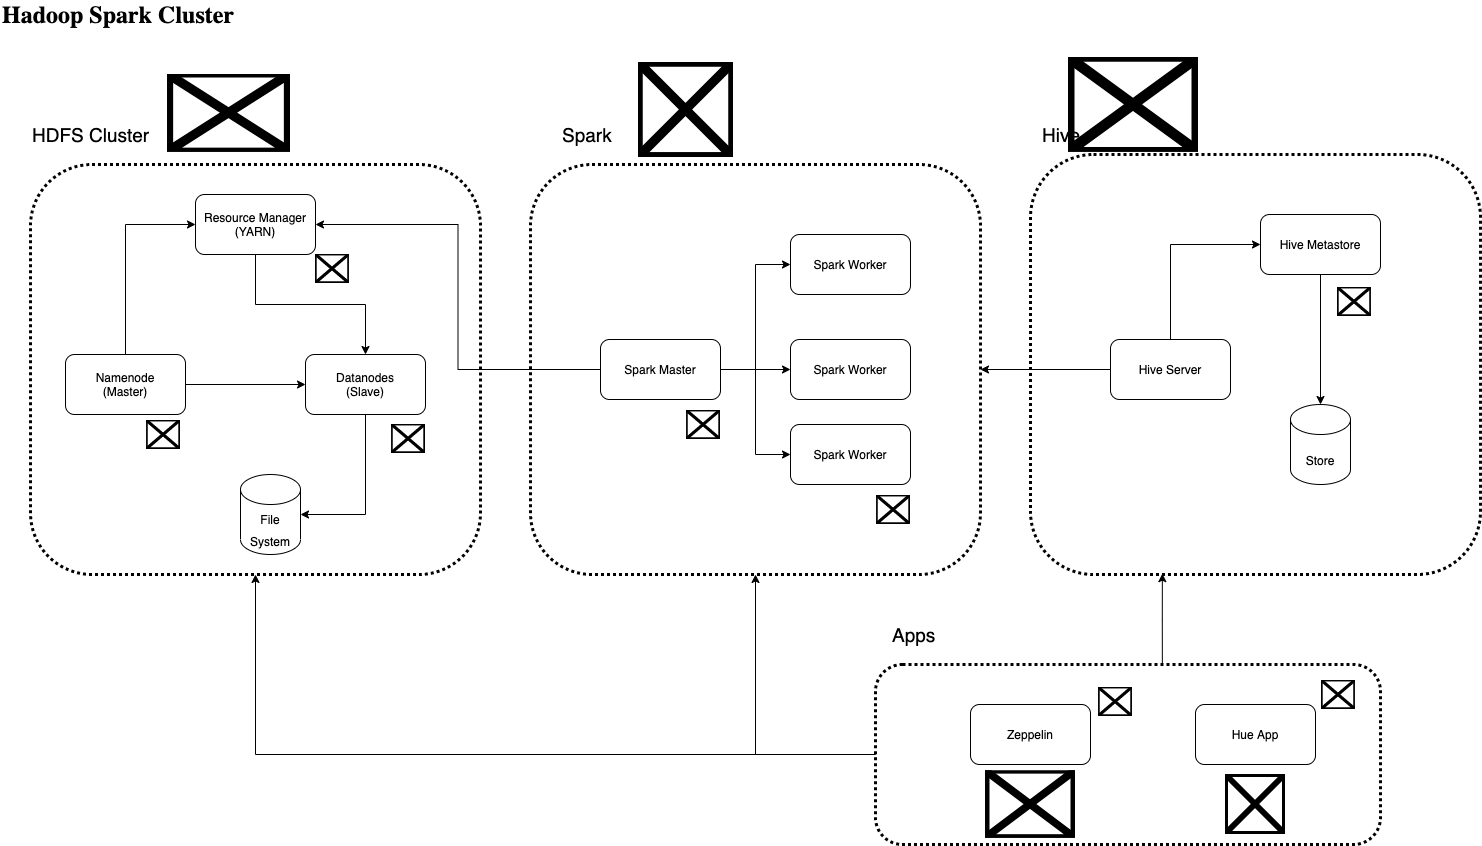

The diagram above was exported from draw.io. Its source (the exported page's mxGraphModel, read from the mxfile embedded in the PNG):
<mxGraphModel dx="1595" dy="1007" grid="0" gridSize="10" guides="1" tooltips="1" connect="1" arrows="1" fold="1" page="1" pageScale="1" pageWidth="1600" pageHeight="900" math="0" shadow="0">
  <root>
    <mxCell id="0" />
    <mxCell id="1" parent="0" />
    <mxCell id="6" value="" style="rounded=1;whiteSpace=wrap;html=1;dashed=1;dashPattern=1 1;strokeWidth=3;fillColor=none;" vertex="1" parent="1">
      <mxGeometry x="70" y="190" width="450" height="410" as="geometry" />
    </mxCell>
    <mxCell id="2" value="Hadoop Spark Cluster" style="text;html=1;strokeColor=none;fillColor=none;align=left;verticalAlign=middle;whiteSpace=wrap;rounded=0;fontFamily=Lato;fontSource=https%3A%2F%2Ffonts.googleapis.com%2Fcss%3Ffamily%3DLato;fontStyle=1;fontSize=24;" parent="1" vertex="1">
      <mxGeometry x="40" y="30" width="710" height="20" as="geometry" />
    </mxCell>
    <mxCell id="7" style="edgeStyle=orthogonalEdgeStyle;rounded=0;orthogonalLoop=1;jettySize=auto;html=1;entryX=0;entryY=0.5;entryDx=0;entryDy=0;" edge="1" parent="1" source="3" target="4">
      <mxGeometry relative="1" as="geometry" />
    </mxCell>
    <mxCell id="9" style="edgeStyle=orthogonalEdgeStyle;rounded=0;orthogonalLoop=1;jettySize=auto;html=1;entryX=0;entryY=0.5;entryDx=0;entryDy=0;exitX=0.5;exitY=0;exitDx=0;exitDy=0;" edge="1" parent="1" source="3" target="5">
      <mxGeometry relative="1" as="geometry" />
    </mxCell>
    <mxCell id="3" value="Namenode&lt;br&gt;(Master)" style="rounded=1;whiteSpace=wrap;html=1;" vertex="1" parent="1">
      <mxGeometry x="105" y="380" width="120" height="60" as="geometry" />
    </mxCell>
    <mxCell id="15" style="edgeStyle=orthogonalEdgeStyle;rounded=0;orthogonalLoop=1;jettySize=auto;html=1;entryX=1;entryY=0.5;entryDx=0;entryDy=0;entryPerimeter=0;fontSize=19;exitX=0.5;exitY=1;exitDx=0;exitDy=0;" edge="1" parent="1" source="4" target="13">
      <mxGeometry relative="1" as="geometry" />
    </mxCell>
    <mxCell id="4" value="Datanodes&lt;br&gt;(Slave)" style="rounded=1;whiteSpace=wrap;html=1;" vertex="1" parent="1">
      <mxGeometry x="345" y="380" width="120" height="60" as="geometry" />
    </mxCell>
    <mxCell id="8" style="edgeStyle=orthogonalEdgeStyle;rounded=0;orthogonalLoop=1;jettySize=auto;html=1;entryX=0.5;entryY=0;entryDx=0;entryDy=0;" edge="1" parent="1" source="5" target="4">
      <mxGeometry relative="1" as="geometry" />
    </mxCell>
    <mxCell id="5" value="Resource Manager&lt;br&gt;(YARN)" style="rounded=1;whiteSpace=wrap;html=1;" vertex="1" parent="1">
      <mxGeometry x="235" y="220" width="120" height="60" as="geometry" />
    </mxCell>
    <mxCell id="10" value="HDFS Cluster" style="text;html=1;strokeColor=none;fillColor=none;align=left;verticalAlign=middle;whiteSpace=wrap;rounded=0;dashed=1;dashPattern=1 1;fontSize=19;" vertex="1" parent="1">
      <mxGeometry x="70" y="150" width="150" height="20" as="geometry" />
    </mxCell>
    <mxCell id="11" value="" style="rounded=1;whiteSpace=wrap;html=1;dashed=1;dashPattern=1 1;strokeWidth=3;fillColor=none;" vertex="1" parent="1">
      <mxGeometry x="570" y="190" width="450" height="410" as="geometry" />
    </mxCell>
    <mxCell id="12" value="Spark" style="text;html=1;strokeColor=none;fillColor=none;align=left;verticalAlign=middle;whiteSpace=wrap;rounded=0;dashed=1;dashPattern=1 1;fontSize=19;" vertex="1" parent="1">
      <mxGeometry x="600" y="150" width="150" height="20" as="geometry" />
    </mxCell>
    <mxCell id="13" value="&lt;font style=&quot;font-size: 12px&quot;&gt;File System&lt;/font&gt;" style="shape=cylinder3;whiteSpace=wrap;html=1;boundedLbl=1;backgroundOutline=1;size=15;fontSize=19;strokeWidth=1;fillColor=none;" vertex="1" parent="1">
      <mxGeometry x="280" y="500" width="60" height="80" as="geometry" />
    </mxCell>
    <mxCell id="21" style="edgeStyle=orthogonalEdgeStyle;rounded=0;orthogonalLoop=1;jettySize=auto;html=1;entryX=1;entryY=0.5;entryDx=0;entryDy=0;fontSize=19;" edge="1" parent="1" source="17" target="5">
      <mxGeometry relative="1" as="geometry" />
    </mxCell>
    <mxCell id="22" style="edgeStyle=orthogonalEdgeStyle;rounded=0;orthogonalLoop=1;jettySize=auto;html=1;entryX=0;entryY=0.5;entryDx=0;entryDy=0;fontSize=19;" edge="1" parent="1" source="17" target="18">
      <mxGeometry relative="1" as="geometry" />
    </mxCell>
    <mxCell id="23" style="edgeStyle=orthogonalEdgeStyle;rounded=0;orthogonalLoop=1;jettySize=auto;html=1;entryX=0;entryY=0.5;entryDx=0;entryDy=0;fontSize=19;" edge="1" parent="1" source="17" target="19">
      <mxGeometry relative="1" as="geometry" />
    </mxCell>
    <mxCell id="24" style="edgeStyle=orthogonalEdgeStyle;rounded=0;orthogonalLoop=1;jettySize=auto;html=1;entryX=0;entryY=0.5;entryDx=0;entryDy=0;fontSize=19;" edge="1" parent="1" source="17" target="20">
      <mxGeometry relative="1" as="geometry" />
    </mxCell>
    <mxCell id="17" value="Spark Master" style="rounded=1;whiteSpace=wrap;html=1;" vertex="1" parent="1">
      <mxGeometry x="640" y="365" width="120" height="60" as="geometry" />
    </mxCell>
    <mxCell id="18" value="Spark Worker" style="rounded=1;whiteSpace=wrap;html=1;" vertex="1" parent="1">
      <mxGeometry x="830" y="260" width="120" height="60" as="geometry" />
    </mxCell>
    <mxCell id="19" value="Spark Worker" style="rounded=1;whiteSpace=wrap;html=1;" vertex="1" parent="1">
      <mxGeometry x="830" y="365" width="120" height="60" as="geometry" />
    </mxCell>
    <mxCell id="20" value="Spark Worker" style="rounded=1;whiteSpace=wrap;html=1;" vertex="1" parent="1">
      <mxGeometry x="830" y="450" width="120" height="60" as="geometry" />
    </mxCell>
    <mxCell id="25" value="" style="rounded=1;whiteSpace=wrap;html=1;dashed=1;dashPattern=1 1;strokeWidth=3;fillColor=none;" vertex="1" parent="1">
      <mxGeometry x="1070" y="180" width="450" height="420" as="geometry" />
    </mxCell>
    <mxCell id="31" style="edgeStyle=orthogonalEdgeStyle;rounded=0;orthogonalLoop=1;jettySize=auto;html=1;fontSize=19;" edge="1" parent="1" source="26" target="30">
      <mxGeometry relative="1" as="geometry" />
    </mxCell>
    <mxCell id="26" value="Hive Metastore" style="rounded=1;whiteSpace=wrap;html=1;" vertex="1" parent="1">
      <mxGeometry x="1300" y="240" width="120" height="60" as="geometry" />
    </mxCell>
    <mxCell id="28" style="edgeStyle=orthogonalEdgeStyle;rounded=0;orthogonalLoop=1;jettySize=auto;html=1;entryX=1;entryY=0.5;entryDx=0;entryDy=0;fontSize=19;" edge="1" parent="1" source="27" target="11">
      <mxGeometry relative="1" as="geometry" />
    </mxCell>
    <mxCell id="32" style="edgeStyle=orthogonalEdgeStyle;rounded=0;orthogonalLoop=1;jettySize=auto;html=1;entryX=0;entryY=0.5;entryDx=0;entryDy=0;fontSize=19;exitX=0.5;exitY=0;exitDx=0;exitDy=0;" edge="1" parent="1" source="27" target="26">
      <mxGeometry relative="1" as="geometry" />
    </mxCell>
    <mxCell id="27" value="Hive Server" style="rounded=1;whiteSpace=wrap;html=1;" vertex="1" parent="1">
      <mxGeometry x="1150" y="365" width="120" height="60" as="geometry" />
    </mxCell>
    <mxCell id="30" value="&lt;font style=&quot;font-size: 12px&quot;&gt;Store&lt;/font&gt;" style="shape=cylinder3;whiteSpace=wrap;html=1;boundedLbl=1;backgroundOutline=1;size=15;fontSize=19;strokeWidth=1;fillColor=none;" vertex="1" parent="1">
      <mxGeometry x="1330" y="430" width="60" height="80" as="geometry" />
    </mxCell>
    <mxCell id="33" value="Hive" style="text;html=1;strokeColor=none;fillColor=none;align=left;verticalAlign=middle;whiteSpace=wrap;rounded=0;dashed=1;dashPattern=1 1;fontSize=19;" vertex="1" parent="1">
      <mxGeometry x="1080" y="150" width="150" height="20" as="geometry" />
    </mxCell>
    <mxCell id="36" style="edgeStyle=orthogonalEdgeStyle;rounded=0;orthogonalLoop=1;jettySize=auto;html=1;entryX=0.293;entryY=0.998;entryDx=0;entryDy=0;fontSize=19;exitX=0.568;exitY=0;exitDx=0;exitDy=0;entryPerimeter=0;exitPerimeter=0;" edge="1" parent="1" source="34" target="25">
      <mxGeometry relative="1" as="geometry" />
    </mxCell>
    <mxCell id="39" style="edgeStyle=orthogonalEdgeStyle;rounded=0;orthogonalLoop=1;jettySize=auto;html=1;fontSize=19;" edge="1" parent="1" source="34" target="11">
      <mxGeometry relative="1" as="geometry">
        <Array as="points">
          <mxPoint x="795" y="780" />
        </Array>
      </mxGeometry>
    </mxCell>
    <mxCell id="40" style="edgeStyle=orthogonalEdgeStyle;rounded=0;orthogonalLoop=1;jettySize=auto;html=1;fontSize=19;" edge="1" parent="1" source="34" target="6">
      <mxGeometry relative="1" as="geometry" />
    </mxCell>
    <mxCell id="34" value="" style="rounded=1;whiteSpace=wrap;html=1;dashed=1;dashPattern=1 1;strokeWidth=3;fillColor=none;" vertex="1" parent="1">
      <mxGeometry x="915" y="690" width="505" height="180" as="geometry" />
    </mxCell>
    <mxCell id="35" value="Hue App" style="rounded=1;whiteSpace=wrap;html=1;" vertex="1" parent="1">
      <mxGeometry x="1235" y="730" width="120" height="60" as="geometry" />
    </mxCell>
    <mxCell id="37" value="Apps" style="text;html=1;strokeColor=none;fillColor=none;align=left;verticalAlign=middle;whiteSpace=wrap;rounded=0;dashed=1;dashPattern=1 1;fontSize=19;" vertex="1" parent="1">
      <mxGeometry x="930" y="650" width="150" height="20" as="geometry" />
    </mxCell>
    <mxCell id="38" value="Zeppelin" style="rounded=1;whiteSpace=wrap;html=1;" vertex="1" parent="1">
      <mxGeometry x="1010" y="730" width="120" height="60" as="geometry" />
    </mxCell>
    <mxCell id="41" value="" style="shape=image;verticalLabelPosition=bottom;labelBackgroundColor=#ffffff;verticalAlign=top;aspect=fixed;imageAspect=0;image=https://aprenderbigdata.com/wp-content/uploads/apache-hue-logo.png;" vertex="1" parent="1">
      <mxGeometry x="1265" y="800" width="60" height="60" as="geometry" />
    </mxCell>
    <mxCell id="42" value="" style="shape=image;verticalLabelPosition=bottom;labelBackgroundColor=#ffffff;verticalAlign=top;aspect=fixed;imageAspect=0;image=https://www.iteblog.com/pic/Zeppelin/zeppelin_logo_iteblog.jpg;" vertex="1" parent="1">
      <mxGeometry x="1025" y="796.25" width="90" height="67.5" as="geometry" />
    </mxCell>
    <mxCell id="43" value="" style="shape=image;verticalLabelPosition=bottom;labelBackgroundColor=#ffffff;verticalAlign=top;aspect=fixed;imageAspect=0;image=https://s3.amazonaws.com/karengryg.io/wp-content/uploads/2019/10/20183816/hive-logo.png;" vertex="1" parent="1">
      <mxGeometry x="1108" y="83" width="130" height="94.75" as="geometry" />
    </mxCell>
    <mxCell id="44" value="" style="shape=image;verticalLabelPosition=bottom;labelBackgroundColor=#ffffff;verticalAlign=top;aspect=fixed;imageAspect=0;image=https://h2m8x3y5.rocketcdn.me/wp-content/uploads/2020/04/spark.jpg;" vertex="1" parent="1">
      <mxGeometry x="678" y="88" width="95" height="95" as="geometry" />
    </mxCell>
    <mxCell id="45" value="" style="shape=image;verticalLabelPosition=bottom;labelBackgroundColor=#ffffff;verticalAlign=top;aspect=fixed;imageAspect=0;image=https://i.pinimg.com/originals/41/50/2d/41502d489ace02f2857ca90d1d78cc76.png;" vertex="1" parent="1">
      <mxGeometry x="207" y="99.61" width="123" height="78.14" as="geometry" />
    </mxCell>
    <mxCell id="46" value="" style="shape=image;verticalLabelPosition=bottom;labelBackgroundColor=#ffffff;verticalAlign=top;aspect=fixed;imageAspect=0;image=https://nosoynerd.com/wp-content/uploads/2018/09/docker_facebook_share.png;" vertex="1" parent="1">
      <mxGeometry x="186.06" y="446" width="33.94" height="29" as="geometry" />
    </mxCell>
    <mxCell id="47" value="" style="shape=image;verticalLabelPosition=bottom;labelBackgroundColor=#ffffff;verticalAlign=top;aspect=fixed;imageAspect=0;image=https://nosoynerd.com/wp-content/uploads/2018/09/docker_facebook_share.png;" vertex="1" parent="1">
      <mxGeometry x="431.06" y="450" width="33.94" height="29" as="geometry" />
    </mxCell>
    <mxCell id="48" value="" style="shape=image;verticalLabelPosition=bottom;labelBackgroundColor=#ffffff;verticalAlign=top;aspect=fixed;imageAspect=0;image=https://nosoynerd.com/wp-content/uploads/2018/09/docker_facebook_share.png;" vertex="1" parent="1">
      <mxGeometry x="355" y="280" width="33.94" height="29" as="geometry" />
    </mxCell>
    <mxCell id="49" value="" style="shape=image;verticalLabelPosition=bottom;labelBackgroundColor=#ffffff;verticalAlign=top;aspect=fixed;imageAspect=0;image=https://nosoynerd.com/wp-content/uploads/2018/09/docker_facebook_share.png;" vertex="1" parent="1">
      <mxGeometry x="726.06" y="436" width="33.94" height="29" as="geometry" />
    </mxCell>
    <mxCell id="50" value="" style="shape=image;verticalLabelPosition=bottom;labelBackgroundColor=#ffffff;verticalAlign=top;aspect=fixed;imageAspect=0;image=https://nosoynerd.com/wp-content/uploads/2018/09/docker_facebook_share.png;" vertex="1" parent="1">
      <mxGeometry x="916.06" y="521" width="33.94" height="29" as="geometry" />
    </mxCell>
    <mxCell id="51" value="" style="shape=image;verticalLabelPosition=bottom;labelBackgroundColor=#ffffff;verticalAlign=top;aspect=fixed;imageAspect=0;image=https://nosoynerd.com/wp-content/uploads/2018/09/docker_facebook_share.png;" vertex="1" parent="1">
      <mxGeometry x="1377" y="313" width="33.94" height="29" as="geometry" />
    </mxCell>
    <mxCell id="52" value="" style="shape=image;verticalLabelPosition=bottom;labelBackgroundColor=#ffffff;verticalAlign=top;aspect=fixed;imageAspect=0;image=https://nosoynerd.com/wp-content/uploads/2018/09/docker_facebook_share.png;" vertex="1" parent="1">
      <mxGeometry x="1138.03" y="713" width="33.94" height="29" as="geometry" />
    </mxCell>
    <mxCell id="53" value="" style="shape=image;verticalLabelPosition=bottom;labelBackgroundColor=#ffffff;verticalAlign=top;aspect=fixed;imageAspect=0;image=https://nosoynerd.com/wp-content/uploads/2018/09/docker_facebook_share.png;" vertex="1" parent="1">
      <mxGeometry x="1361" y="706" width="33.94" height="29" as="geometry" />
    </mxCell>
  </root>
</mxGraphModel>